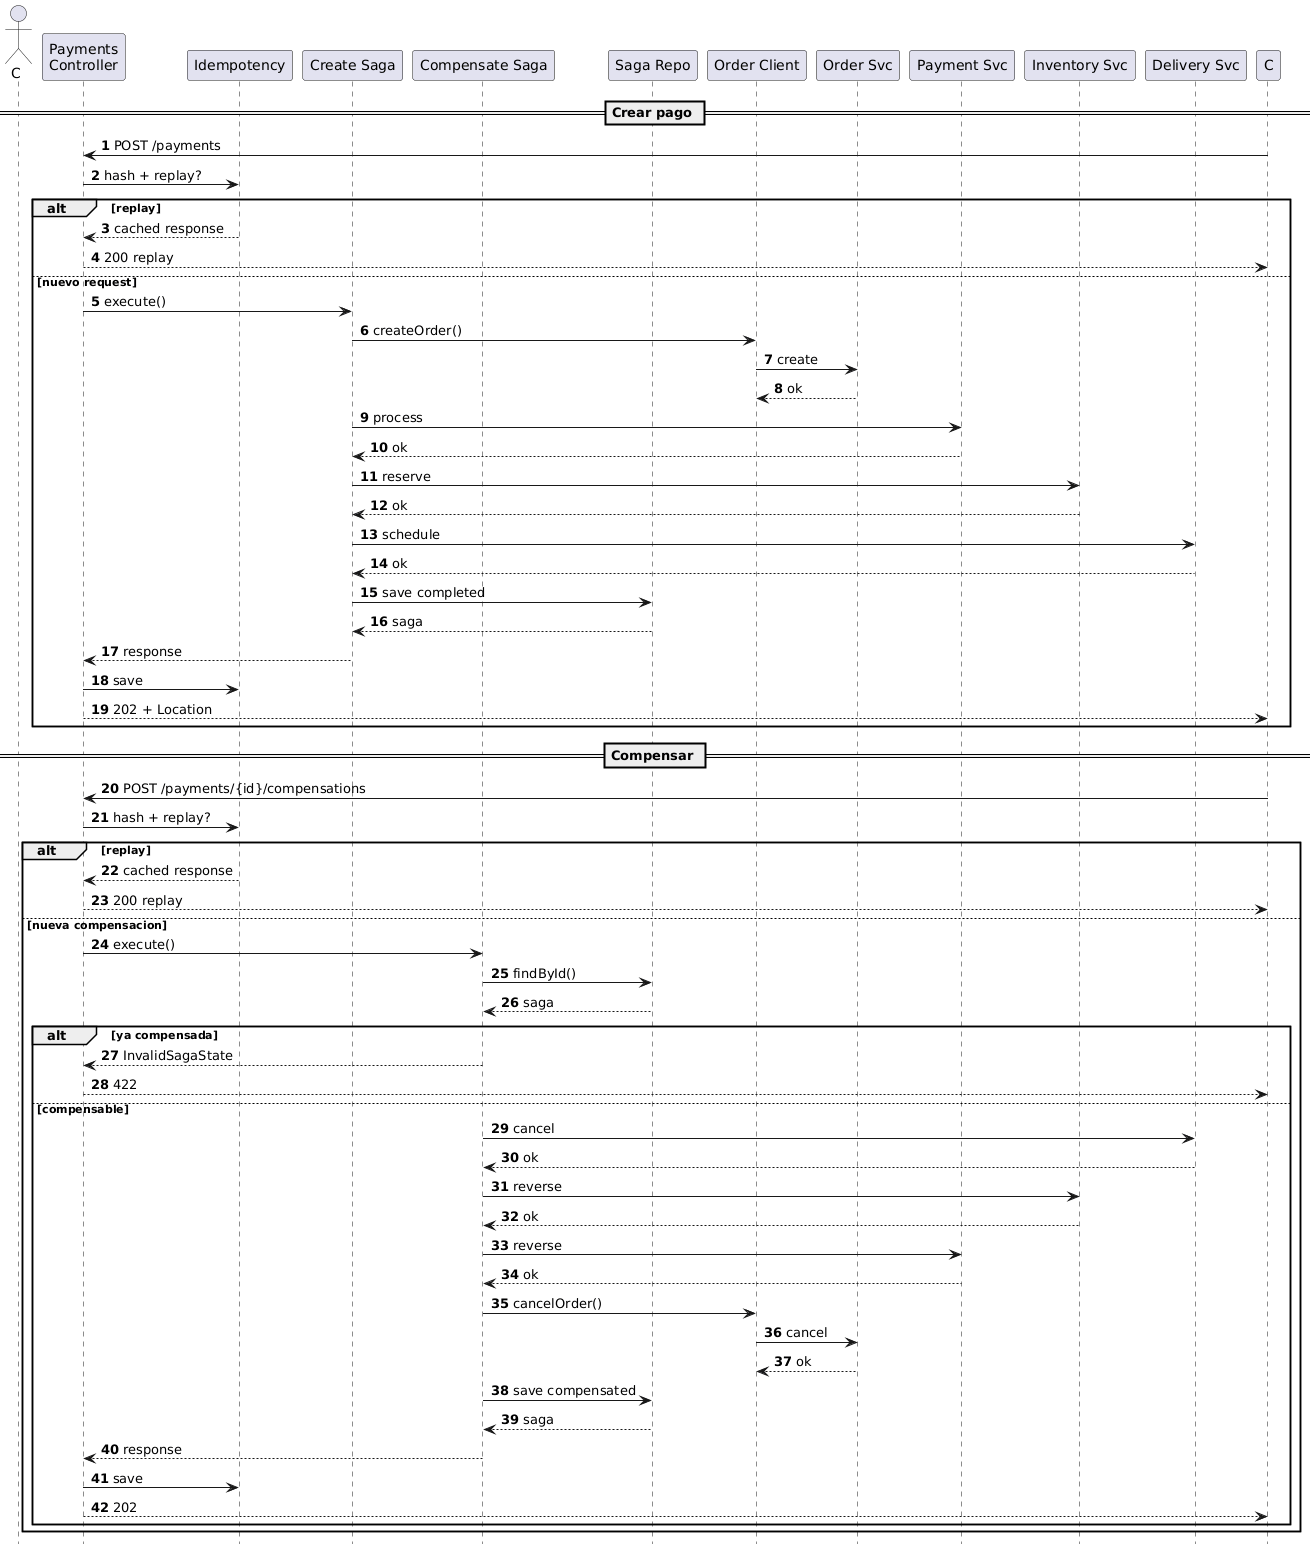

The diagram above was rendered by PlantUML. Its source (embedded in the PNG):
@startuml
hide footbox
autonumber

actor C as Client
participant PC as "Payments\nController"
participant ID as "Idempotency"
participant CU as "Create Saga"
participant MU as "Compensate Saga"
participant RP as "Saga Repo"
participant OC as "Order Client"
participant OS as "Order Svc"
participant PS as "Payment Svc"
participant IS as "Inventory Svc"
participant DS as "Delivery Svc"

== Crear pago ==
C -> PC : POST /payments
PC -> ID : hash + replay?
alt replay
  ID --> PC : cached response
  PC --> C : 200 replay
else nuevo request
  PC -> CU : execute()
  CU -> OC : createOrder()
  OC -> OS : create
  OS --> OC : ok
  CU -> PS : process
  PS --> CU : ok
  CU -> IS : reserve
  IS --> CU : ok
  CU -> DS : schedule
  DS --> CU : ok
  CU -> RP : save completed
  RP --> CU : saga
  CU --> PC : response
  PC -> ID : save
  PC --> C : 202 + Location
end

== Compensar ==
C -> PC : POST /payments/{id}/compensations
PC -> ID : hash + replay?
alt replay
  ID --> PC : cached response
  PC --> C : 200 replay
else nueva compensacion
  PC -> MU : execute()
  MU -> RP : findById()
  RP --> MU : saga
  alt ya compensada
    MU --> PC : InvalidSagaState
    PC --> C : 422
  else compensable
    MU -> DS : cancel
    DS --> MU : ok
    MU -> IS : reverse
    IS --> MU : ok
    MU -> PS : reverse
    PS --> MU : ok
    MU -> OC : cancelOrder()
    OC -> OS : cancel
    OS --> OC : ok
    MU -> RP : save compensated
    RP --> MU : saga
    MU --> PC : response
    PC -> ID : save
    PC --> C : 202
  end
end
@enduml